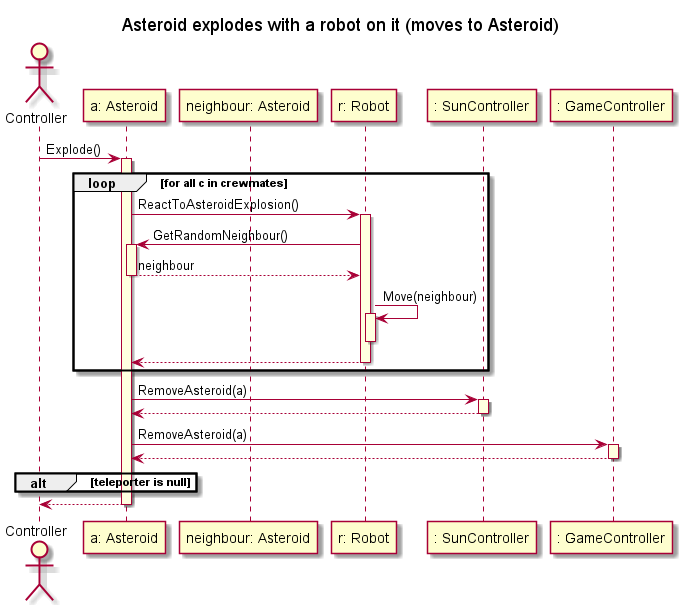

The diagram above was rendered by PlantUML. Its source (embedded in the PNG):
@startuml
skinparam SequenceLifeLineBackgroundColor LightYellow

title "Asteroid explodes with a robot on it (moves to Asteroid)"

actor Controller as C

participant "a: Asteroid" as a
participant "neighbour: Asteroid" as neighbour
participant "r: Robot" as r
participant ": SunController" as sun
participant ": GameController" as game

C -> a ++ : Explode()

loop for all c in crewmates

    a -> r ++ : ReactToAsteroidExplosion() 
        r -> a ++ : GetRandomNeighbour()
        return neighbour
        r -> r ++ : Move(neighbour)
        deactivate r
    r --> a --

end

a -> sun ++ : RemoveAsteroid(a)
sun --> a --

a -> game ++ : RemoveAsteroid(a)
game --> a --

alt teleporter is null
end

a --> C --

@enduml